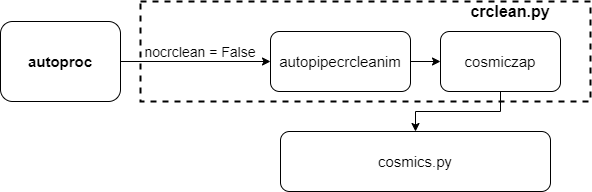

The diagram above was exported from draw.io. Its source (the exported page's mxGraphModel, read from the mxfile embedded in the PNG):
<mxGraphModel dx="1038" dy="547" grid="1" gridSize="10" guides="1" tooltips="1" connect="1" arrows="1" fold="1" page="1" pageScale="1" pageWidth="850" pageHeight="1100" math="0" shadow="0">
  <root>
    <mxCell id="0" />
    <mxCell id="1" parent="0" />
    <mxCell id="O4EbsRi6MlqStgarmAR5-1" style="edgeStyle=orthogonalEdgeStyle;rounded=0;orthogonalLoop=1;jettySize=auto;html=1;exitX=1;exitY=0.5;exitDx=0;exitDy=0;" edge="1" parent="1" source="O4EbsRi6MlqStgarmAR5-2" target="O4EbsRi6MlqStgarmAR5-3">
      <mxGeometry relative="1" as="geometry" />
    </mxCell>
    <mxCell id="O4EbsRi6MlqStgarmAR5-2" value="&lt;font style=&quot;font-size: 15px&quot;&gt;autopipecrcleanim&lt;/font&gt;" style="rounded=1;whiteSpace=wrap;html=1;" vertex="1" parent="1">
      <mxGeometry x="390" y="80" width="140" height="60" as="geometry" />
    </mxCell>
    <mxCell id="O4EbsRi6MlqStgarmAR5-10" style="edgeStyle=orthogonalEdgeStyle;rounded=0;orthogonalLoop=1;jettySize=auto;html=1;exitX=0.5;exitY=1;exitDx=0;exitDy=0;entryX=0.5;entryY=0;entryDx=0;entryDy=0;" edge="1" parent="1" source="O4EbsRi6MlqStgarmAR5-3" target="O4EbsRi6MlqStgarmAR5-9">
      <mxGeometry relative="1" as="geometry" />
    </mxCell>
    <mxCell id="O4EbsRi6MlqStgarmAR5-3" value="&lt;font style=&quot;font-size: 15px&quot;&gt;cosmiczap&lt;/font&gt;" style="rounded=1;whiteSpace=wrap;html=1;" vertex="1" parent="1">
      <mxGeometry x="560" y="80" width="120" height="60" as="geometry" />
    </mxCell>
    <mxCell id="O4EbsRi6MlqStgarmAR5-4" style="edgeStyle=orthogonalEdgeStyle;rounded=0;orthogonalLoop=1;jettySize=auto;html=1;exitX=1;exitY=0.5;exitDx=0;exitDy=0;entryX=0;entryY=0.5;entryDx=0;entryDy=0;" edge="1" parent="1" source="O4EbsRi6MlqStgarmAR5-5" target="O4EbsRi6MlqStgarmAR5-2">
      <mxGeometry relative="1" as="geometry" />
    </mxCell>
    <mxCell id="O4EbsRi6MlqStgarmAR5-5" value="&lt;font style=&quot;font-size: 15px&quot;&gt;&lt;b&gt;autoproc&lt;/b&gt;&lt;/font&gt;" style="rounded=1;whiteSpace=wrap;html=1;" vertex="1" parent="1">
      <mxGeometry x="120" y="70" width="120" height="80" as="geometry" />
    </mxCell>
    <mxCell id="O4EbsRi6MlqStgarmAR5-6" value="&lt;font style=&quot;font-size: 16px&quot;&gt;&lt;b&gt;crclean.py&lt;/b&gt;&lt;/font&gt;" style="text;html=1;strokeColor=none;fillColor=none;align=center;verticalAlign=middle;whiteSpace=wrap;rounded=0;" vertex="1" parent="1">
      <mxGeometry x="580" y="50" width="100" height="20" as="geometry" />
    </mxCell>
    <mxCell id="O4EbsRi6MlqStgarmAR5-7" value="" style="rounded=0;whiteSpace=wrap;html=1;dashed=1;fillColor=none;strokeWidth=2;" vertex="1" parent="1">
      <mxGeometry x="260" y="50" width="450" height="100" as="geometry" />
    </mxCell>
    <mxCell id="O4EbsRi6MlqStgarmAR5-8" value="&lt;font style=&quot;font-size: 14px&quot;&gt;nocrclean = False&lt;/font&gt;" style="text;html=1;strokeColor=none;fillColor=none;align=center;verticalAlign=middle;whiteSpace=wrap;rounded=0;" vertex="1" parent="1">
      <mxGeometry x="260" y="90" width="120" height="20" as="geometry" />
    </mxCell>
    <mxCell id="O4EbsRi6MlqStgarmAR5-9" value="&lt;font style=&quot;font-size: 15px&quot;&gt;cosmics.py&lt;/font&gt;" style="rounded=1;whiteSpace=wrap;html=1;" vertex="1" parent="1">
      <mxGeometry x="400" y="180" width="270" height="60" as="geometry" />
    </mxCell>
  </root>
</mxGraphModel>